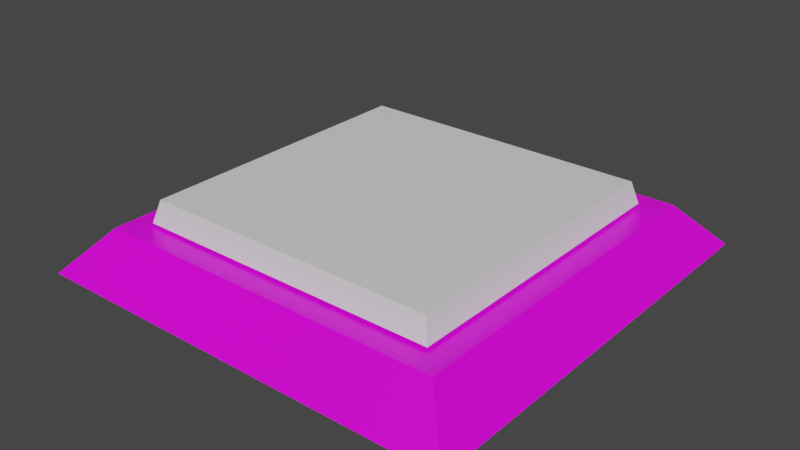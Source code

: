 # Source: button.blend  (saved by Blender 2.83.18; exported with 4.5.12 LTS)
import bpy
from mathutils import Matrix  # noqa: F401  (used for matrix-valued properties, if any)

bpy.ops.wm.read_factory_settings(use_empty=True)
scene = bpy.context.scene
scene.name = 'Scene'

# ---- collections
col_collection = bpy.data.collections.new('Collection'); scene.collection.children.link(col_collection)

# ---- images (referenced by path relative to the original .blend; pixels are not part of the script)
import os
ASSET_DIR = os.environ.get("B2B_ASSET_DIR", "")  # directory of the original .blend (textures are referenced by path, not embedded)
HERE = os.path.dirname(os.path.abspath(__file__))  # packed textures are extracted next to this script under _unpacked/

def load_image(name, relpath, width, height, colorspace="sRGB"):
    """Load a texture the original file referenced (path relative to the .blend, or extracted next to this script)."""
    p = next((c for c in (os.path.join(HERE, relpath), os.path.join(ASSET_DIR, relpath)) if relpath and os.path.exists(c)), "")
    if p:
        img = bpy.data.images.load(p, check_existing=True)
        img.name = name
    else:  # same state as the original file: an image datablock whose file is absent (Cycles renders it pink)
        img = bpy.data.images.new(name, width, height)
        img.source = "FILE"
        img.filepath = "//" + (relpath or name)
    img.colorspace_settings.name = colorspace
    return img
img_material_base_color = load_image('Material Base Color', 'Button/buttonTexture.png', 1024, 1024, 'sRGB')

# ---- materials (node trees are filled in below, after node groups)
mat_material = bpy.data.materials.new('Material')
mat_material.alpha_threshold = 0.0
mat_material.use_transparent_shadow = False
mat_material.line_color = (0.0, 0.0, 0.0, 1.0)
mat_material_001 = bpy.data.materials.new('Material.001')
mat_material_001.alpha_threshold = 0.0
mat_material_001.use_transparent_shadow = False
mat_material_001.line_color = (0.0, 0.0, 0.0, 1.0)

# ---- material node trees
mat_material.use_nodes = True; mat_material.node_tree.nodes.clear()
_N = mat_material.node_tree.nodes; _L = mat_material.node_tree.links
n0 = _N.new('ShaderNodeOutputMaterial'); n0.name = 'Material Output'; n0.location = (300, 300)
n1 = _N.new('ShaderNodeBsdfPrincipled'); n1.name = 'Principled BSDF'; n1.location = (10, 300)
n1.distribution = 'GGX'
n1.subsurface_method = 'BURLEY'
n1.inputs[2].default_value = 0.4
n1.inputs[3].default_value = 1.45
n1.inputs[27].default_value = (0.0, 0.0, 0.0, 1.0)
n1.inputs[28].default_value = 1.0
n2 = _N.new('ShaderNodeTexImage'); n2.name = 'Image Texture'; n2.location = (-280, 275)
n2.image = img_material_base_color
_L.new(n1.outputs[0], n0.inputs[0])
_L.new(n2.outputs[0], n1.inputs[0])
n0.is_active_output = True
mat_material_001.use_nodes = True; mat_material_001.node_tree.nodes.clear()
_N = mat_material_001.node_tree.nodes; _L = mat_material_001.node_tree.links
n0 = _N.new('ShaderNodeOutputMaterial'); n0.name = 'Material Output'; n0.location = (300, 300)
n1 = _N.new('ShaderNodeBsdfPrincipled'); n1.name = 'Principled BSDF'; n1.location = (10, 300)
n1.distribution = 'GGX'
n1.subsurface_method = 'BURLEY'
n1.inputs[2].default_value = 0.4
n1.inputs[3].default_value = 1.45
n1.inputs[27].default_value = (0.0, 0.0, 0.0, 1.0)
n1.inputs[28].default_value = 1.0
_L.new(n1.outputs[0], n0.inputs[0])
n0.is_active_output = True

# ---- world
world_world = bpy.data.worlds.new('World'); scene.world = world_world
world_world.use_nodes = True; world_world.node_tree.nodes.clear()
_N = world_world.node_tree.nodes; _L = world_world.node_tree.links
n0 = _N.new('ShaderNodeOutputWorld'); n0.name = 'World Output'; n0.location = (300, 300)
n1 = _N.new('ShaderNodeBackground'); n1.name = 'Background'; n1.location = (10, 300)
n1.inputs[0].default_value = (0.05088, 0.05088, 0.05088, 1.0)
_L.new(n1.outputs[0], n0.inputs[0])
n0.is_active_output = True
world_world.color = (0.05088, 0.05088, 0.05088)
world_world.use_sun_shadow = False
world_world.sun_shadow_jitter_overblur = 0.0

# ---- meshes
me_cube = bpy.data.meshes.new('Cube')
me_cube.from_pydata([(0.8193, 0.8193, 1.0), (1.0, 1.0, -1.0), (0.8193, -0.8193, 1.0), (1.0, -1.0, -1.0), (-0.8193, 0.8193, 1.0), (-1.0, 1.0, -1.0), (-0.8193, -0.8193, 1.0), (-1.0, -1.0, -1.0)], [], [(0, 4, 6, 2), (3, 2, 6, 7), (7, 6, 4, 5), (5, 1, 3, 7), (1, 0, 2, 3), (5, 4, 0, 1)])
_uv = me_cube.uv_layers.new(name='UVMap')
_uv.uv.foreach_set('vector', [0.3712, 0.03883, 0.3712, 0.3721, 0.05173, 0.3721, 0.05173, 0.03883, 1.0, 0.9574, 0.9774, 0.9938, 0.7726, 0.9938, 0.75, 0.9574, 0.75, 0.9574, 0.7274, 0.9938, 0.5226, 0.9938, 0.5, 0.9574, 0.9831, 0.9329, 0.5403, 0.9329, 0.5403, 0.4662, 0.9831, 0.4662, 0.5, 0.9574, 0.4774, 0.9938, 0.2726, 0.9938, 0.25, 0.9574, 0.25, 0.9574, 0.2274, 0.9938, 0.02259, 0.9938, 0.0, 0.9574])
me_cube.materials.append(mat_material)
me_cube.use_remesh_preserve_volume = False
me_cube.use_remesh_preserve_attributes = False
me_cube.use_mirror_vertex_groups = False
me_cube.update()
me_cube_001 = bpy.data.meshes.new('Cube.001')
me_cube_001.from_pydata([(0.9611, 0.9611, 1.0), (1.0, 1.0, -0.453), (0.9611, -0.9611, 1.0), (1.0, -1.0, -0.453), (-0.9611, 0.9611, 1.0), (-1.0, 1.0, -0.453), (-0.9611, -0.9611, 1.0), (-1.0, -1.0, -0.453)], [], [(0, 4, 6, 2), (3, 2, 6, 7), (7, 6, 4, 5), (5, 1, 3, 7), (1, 0, 2, 3), (5, 4, 0, 1)])
_uv = me_cube_001.uv_layers.new(name='UVMap')
_uv.uv.foreach_set('vector', [0.06481, 0.4789, 0.4723, 0.4789, 0.4723, 0.9331, 0.06481, 0.9331, 0.9937, 0.4531, 0.7945, 0.4531, 0.7945, 0.231, 0.9937, 0.231, 0.9937, 0.008952, 0.9937, 0.231, 0.7945, 0.231, 0.7945, 0.008952, 0.7945, 0.008959, 0.7945, 0.231, 0.5953, 0.231, 0.5953, 0.008959, 0.5945, 0.231, 0.5945, 0.4531, 0.3953, 0.4531, 0.3953, 0.231, 0.7945, 0.231, 0.7945, 0.4531, 0.5953, 0.4531, 0.5953, 0.231])
me_cube_001.materials.append(mat_material_001)
me_cube_001.use_remesh_preserve_volume = False
me_cube_001.use_remesh_preserve_attributes = False
me_cube_001.use_mirror_vertex_groups = False
me_cube_001.update()

# ---- objects
ob_cube = bpy.data.objects.new('Cube', me_cube)
ob_cube_001 = bpy.data.objects.new('Cube.001', me_cube_001)

# ---- transforms, parenting, visibility, modifiers, constraints
ob_cube.location = (0.0, 0.0, 0.0)
ob_cube.scale = (1.0, 1.0, 0.1)
ob_cube.lock_rotations_4d = False
ob_cube.empty_display_type = 'ARROWS'
ob_cube.lineart.crease_threshold = 0.0
ob_cube_001.location = (0.0, 0.0, 0.1456)
ob_cube_001.scale = (0.7125, 0.7125, 0.07125)
ob_cube_001.lock_rotations_4d = False
ob_cube_001.empty_display_type = 'ARROWS'
ob_cube_001.lineart.crease_threshold = 0.0

# ---- collection membership
col_collection.objects.link(ob_cube)
col_collection.objects.link(ob_cube_001)

# ---- scene / render settings (as saved in the file)
scene.frame_start = 1; scene.frame_end = 250; scene.frame_set(1)
scene.render.engine = 'BLENDER_EEVEE_NEXT'
scene.cycles.use_denoising = False
scene.cycles.samples = 128
scene.cycles.sampling_pattern = 'TABULATED_SOBOL'
scene.cycles.use_adaptive_sampling = False
scene.cycles.use_light_tree = False
scene.view_settings.view_transform = 'Filmic'
bpy.context.view_layer.update()

# ---- added for rendering (the .blend has no active camera and no usable light): camera, sun
cam_auto = bpy.data.cameras.new('AutoCamera')
cam_auto.lens = 50.0
cam_auto.sensor_width = 36.0
cam_auto.clip_end = 1000.0
ob_auto_camera = bpy.data.objects.new('AutoCamera', cam_auto)
scene.collection.objects.link(ob_auto_camera)
ob_auto_camera.location = (2.6333, -3.15996, 2.16504)
ob_auto_camera.rotation_euler = (1.09748, -7.21219e-08, 0.694738)
scene.camera = ob_auto_camera
light_auto_sun = bpy.data.lights.new('AutoSun', 'SUN')
light_auto_sun.energy = 3.0
light_auto_sun.angle = 0.0523599
ob_auto_sun = bpy.data.objects.new('AutoSun', light_auto_sun)
scene.collection.objects.link(ob_auto_sun)
ob_auto_sun.rotation_euler = (0.872665, 0.174533, 0.523599)
bpy.context.view_layer.update()
